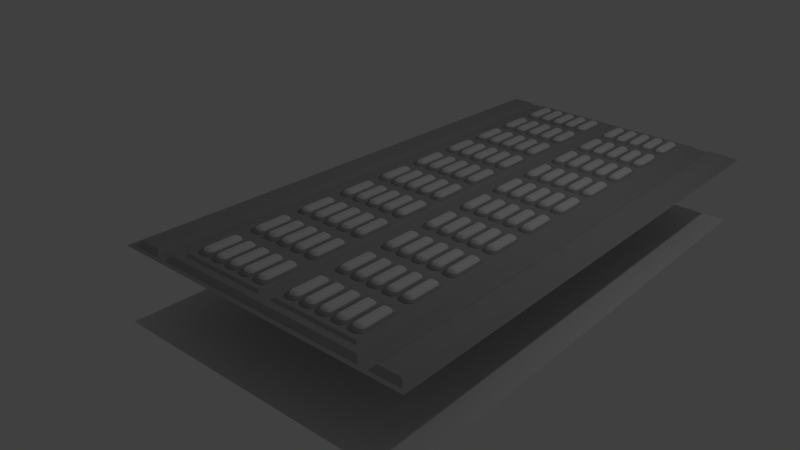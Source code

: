 # Source: panel05.blend  (saved by Blender 2.67.0; exported with 4.5.12 LTS)
import bpy
from mathutils import Matrix  # noqa: F401  (used for matrix-valued properties, if any)

bpy.ops.wm.read_factory_settings(use_empty=True)
scene = bpy.context.scene
scene.name = 'Scene'

# ---- collections
col_collection_1 = bpy.data.collections.new('Collection 1'); scene.collection.children.link(col_collection_1)

# ---- materials (node trees are filled in below, after node groups)
mat_metal1 = bpy.data.materials.new('metal1')
mat_metal1.alpha_threshold = 0.0
mat_metal1.use_transparent_shadow = False
mat_metal1.diffuse_color = (0.4, 0.4, 0.4, 1.0)
mat_metal1.specular_color = (0.8, 0.8, 0.8)
mat_metal1.roughness = 0.5
mat_metal1.specular_intensity = 0.0
mat_metal1.line_color = (0.0, 0.0, 0.0, 1.0)
mat_floor = bpy.data.materials.new('floor')
mat_floor.alpha_threshold = 0.0
mat_floor.use_transparent_shadow = False
mat_floor.diffuse_color = (0.3469, 0.11, 0.4292, 1.0)
mat_floor.specular_color = (0.0, 0.0, 0.0)
mat_floor.roughness = 0.5
mat_floor.specular_intensity = 0.0
mat_floor.line_color = (0.0, 0.0, 0.0, 1.0)
mat_light = bpy.data.materials.new('light')
mat_light.alpha_threshold = 0.0
mat_light.use_transparent_shadow = False
mat_light.roughness = 0.5
mat_light.line_color = (0.0, 0.0, 0.0, 1.0)

# ---- material node trees

# ---- world
world_world = bpy.data.worlds.new('World'); scene.world = world_world
world_world.color = (0.05088, 0.05088, 0.05088)
world_world.use_sun_shadow = False
world_world.sun_shadow_jitter_overblur = 0.0
world_world.cycles.sampling_method = 'MANUAL'
world_world.cycles.sample_map_resolution = 256

# ---- cameras
cam_camera = bpy.data.cameras.new('Camera')
cam_camera.clip_end = 100.0
cam_camera.lens = 35.0
cam_camera.sensor_width = 32.0
cam_camera.sensor_height = 18.0
cam_camera.ortho_scale = 7.314
cam_camera.dof.focus_distance = 0.0
cam_camera.dof.aperture_fstop = 128.0

# ---- lights
light_lamp = bpy.data.lights.new('Lamp', 'POINT')
light_lamp.transmission_factor = 0.0
light_lamp.cutoff_distance = 30.0
light_lamp.energy = 100.0
light_lamp.shadow_buffer_clip_start = 1.001
light_lamp.shadow_soft_size = 0.1
light_lamp.shadow_maximum_resolution = 0.006
light_lamp.use_absolute_resolution = True
light_lamp.cycles.use_multiple_importance_sampling = False

# ---- meshes
me_plane_001 = bpy.data.meshes.new('Plane.001')
me_plane_001.from_pydata([(-0.125, 0.2813, 0.5312), (-0.1266, 0.3375, 0.5), (-0.1266, 0.3368, 0.5073), (-0.125, 0.3101, 0.512), (-0.125, 0.3072, 0.5174), (-0.125, 0.3034, 0.5221), (-0.125, 0.2986, 0.526), (-0.125, 0.2932, 0.5289), (-0.125, 0.2874, 0.5306), (-0.1339, 0.3368, 0.5), (-0.1337, 0.3361, 0.5073), (-0.1306, 0.3096, 0.512), (-0.1301, 0.3067, 0.5174), (-0.1293, 0.3029, 0.5221), (-0.1284, 0.2983, 0.526), (-0.1273, 0.293, 0.5289), (-0.1262, 0.2872, 0.5306), (-0.1409, 0.3347, 0.5), (-0.1406, 0.334, 0.5073), (-0.136, 0.3079, 0.512), (-0.1349, 0.3053, 0.5174), (-0.1335, 0.3017, 0.5221), (-0.1316, 0.2973, 0.526), (-0.1296, 0.2923, 0.5289), (-0.1273, 0.2869, 0.5306), (-0.1474, 0.3312, 0.5), (-0.147, 0.3306, 0.5073), (-0.141, 0.3053, 0.512), (-0.1394, 0.3029, 0.5174), (-0.1373, 0.2996, 0.5221), (-0.1346, 0.2957, 0.526), (-0.1316, 0.2912, 0.5289), (-0.1284, 0.2863, 0.5306), (-0.1531, 0.3265, 0.5), (-0.1526, 0.326, 0.5073), (-0.1454, 0.3017, 0.512), (-0.1434, 0.2996, 0.5174), (-0.1406, 0.2969, 0.5221), (-0.1373, 0.2935, 0.526), (-0.1335, 0.2897, 0.5289), (-0.1293, 0.2856, 0.5306), (-0.1577, 0.3208, 0.5), (-0.1571, 0.3204, 0.5073), (-0.149, 0.2973, 0.512), (-0.1466, 0.2957, 0.5174), (-0.1434, 0.2935, 0.5221), (-0.1394, 0.2909, 0.526), (-0.1349, 0.2879, 0.5289), (-0.1301, 0.2846, 0.5306), (-0.1612, 0.3144, 0.5), (-0.1605, 0.3141, 0.5073), (-0.1517, 0.2923, 0.512), (-0.149, 0.2912, 0.5174), (-0.1454, 0.2897, 0.5221), (-0.141, 0.2879, 0.526), (-0.136, 0.2858, 0.5289), (-0.1306, 0.2836, 0.5306), (-0.1633, 0.3073, 0.5), (-0.1626, 0.3072, 0.5073), (-0.1533, 0.2869, 0.512), (-0.1505, 0.2863, 0.5174), (-0.1467, 0.2856, 0.5221), (-0.142, 0.2846, 0.526), (-0.1367, 0.2836, 0.5289), (-0.131, 0.2825, 0.5306), (-0.1641, 0.3, 0.5), (-0.1633, 0.3, 0.5073), (-0.1539, 0.2813, 0.512), (-0.151, 0.2813, 0.5174), (-0.1471, 0.2813, 0.5221), (-0.1424, 0.2813, 0.526), (-0.137, 0.2813, 0.5289), (-0.1311, 0.2813, 0.5306), (-0.1094, 0.2813, 0.5312), (-0.1078, 0.3375, 0.5), (-0.1078, 0.3368, 0.5073), (-0.1094, 0.3101, 0.512), (-0.1094, 0.3072, 0.5174), (-0.1094, 0.3034, 0.5221), (-0.1094, 0.2986, 0.526), (-0.1094, 0.2932, 0.5289), (-0.1094, 0.2874, 0.5306), (-0.1005, 0.3368, 0.5), (-0.1006, 0.3361, 0.5073), (-0.1037, 0.3096, 0.512), (-0.1043, 0.3067, 0.5174), (-0.1051, 0.3029, 0.5221), (-0.106, 0.2983, 0.526), (-0.107, 0.293, 0.5289), (-0.1082, 0.2872, 0.5306), (-0.09346, 0.3347, 0.5), (-0.09374, 0.334, 0.5073), (-0.09833, 0.3079, 0.512), (-0.09943, 0.3053, 0.5174), (-0.1009, 0.3017, 0.5221), (-0.1027, 0.2973, 0.526), (-0.1048, 0.2923, 0.5289), (-0.107, 0.2869, 0.5306), (-0.08698, 0.3312, 0.5), (-0.08738, 0.3306, 0.5073), (-0.09334, 0.3053, 0.512), (-0.09494, 0.3029, 0.5174), (-0.0971, 0.2996, 0.5221), (-0.09973, 0.2957, 0.526), (-0.1027, 0.2912, 0.5289), (-0.106, 0.2863, 0.5306), (-0.0813, 0.3265, 0.5), (-0.08181, 0.326, 0.5073), (-0.08896, 0.3017, 0.512), (-0.091, 0.2996, 0.5174), (-0.09375, 0.2969, 0.5221), (-0.0971, 0.2935, 0.526), (-0.1009, 0.2897, 0.5289), (-0.1051, 0.2856, 0.5306), (-0.07663, 0.3208, 0.5), (-0.07723, 0.3204, 0.5073), (-0.08537, 0.2973, 0.512), (-0.08777, 0.2957, 0.5174), (-0.091, 0.2935, 0.5221), (-0.09494, 0.2909, 0.526), (-0.09943, 0.2879, 0.5289), (-0.1043, 0.2846, 0.5306), (-0.07317, 0.3144, 0.5), (-0.07383, 0.3141, 0.5073), (-0.0827, 0.2923, 0.512), (-0.08537, 0.2912, 0.5174), (-0.08896, 0.2897, 0.5221), (-0.09334, 0.2879, 0.526), (-0.09833, 0.2858, 0.5289), (-0.1037, 0.2836, 0.5306), (-0.07103, 0.3073, 0.5), (-0.07174, 0.3072, 0.5073), (-0.08106, 0.2869, 0.512), (-0.08389, 0.2863, 0.5174), (-0.0877, 0.2856, 0.5221), (-0.09235, 0.2846, 0.526), (-0.09765, 0.2836, 0.5289), (-0.1034, 0.2825, 0.5306), (-0.07031, 0.3, 0.5), (-0.07103, 0.3, 0.5073), (-0.0805, 0.2813, 0.512), (-0.08339, 0.2813, 0.5174), (-0.08728, 0.2813, 0.5221), (-0.09201, 0.2813, 0.526), (-0.09742, 0.2813, 0.5289), (-0.1033, 0.2813, 0.5306), (-0.1172, 0.2813, 0.5312), (-0.1172, 0.3375, 0.5), (-0.1172, 0.3368, 0.5073), (-0.1172, 0.3101, 0.512), (-0.1172, 0.3072, 0.5174), (-0.1172, 0.3034, 0.5221), (-0.1172, 0.2986, 0.526), (-0.1172, 0.2932, 0.5289), (-0.1172, 0.2874, 0.5306), (-0.125, 0.09376, 0.5312), (-0.1266, 0.03752, 0.5), (-0.1266, 0.03824, 0.5073), (-0.125, 0.06489, 0.512), (-0.125, 0.06778, 0.5174), (-0.125, 0.07167, 0.5221), (-0.125, 0.0764, 0.526), (-0.125, 0.0818, 0.5289), (-0.125, 0.08767, 0.5306), (-0.1339, 0.03824, 0.5), (-0.1337, 0.03894, 0.5073), (-0.1306, 0.06545, 0.512), (-0.1301, 0.06828, 0.5174), (-0.1293, 0.07209, 0.5221), (-0.1284, 0.07673, 0.526), (-0.1273, 0.08203, 0.5289), (-0.1262, 0.08778, 0.5306), (-0.1409, 0.04037, 0.5), (-0.1406, 0.04104, 0.5073), (-0.136, 0.06709, 0.512), (-0.1349, 0.06976, 0.5174), (-0.1335, 0.07335, 0.5221), (-0.1316, 0.07772, 0.526), (-0.1296, 0.08271, 0.5289), (-0.1273, 0.08813, 0.5306), (-0.1474, 0.04384, 0.5), (-0.147, 0.04443, 0.5073), (-0.141, 0.06976, 0.512), (-0.1394, 0.07216, 0.5174), (-0.1373, 0.07539, 0.5221), (-0.1346, 0.07933, 0.526), (-0.1316, 0.08382, 0.5289), (-0.1284, 0.08869, 0.5306), (-0.1531, 0.0485, 0.5), (-0.1526, 0.04901, 0.5073), (-0.1454, 0.07335, 0.512), (-0.1434, 0.07539, 0.5174), (-0.1406, 0.07814, 0.5221), (-0.1373, 0.08149, 0.526), (-0.1335, 0.08531, 0.5289), (-0.1293, 0.08945, 0.5306), (-0.1577, 0.05418, 0.5), (-0.1571, 0.05458, 0.5073), (-0.149, 0.07772, 0.512), (-0.1466, 0.07933, 0.5174), (-0.1434, 0.08149, 0.5221), (-0.1394, 0.08412, 0.526), (-0.1349, 0.08712, 0.5289), (-0.1301, 0.09038, 0.5306), (-0.1612, 0.06066, 0.5), (-0.1605, 0.06094, 0.5073), (-0.1517, 0.08271, 0.512), (-0.149, 0.08382, 0.5174), (-0.1454, 0.08531, 0.5221), (-0.141, 0.08712, 0.526), (-0.136, 0.08919, 0.5289), (-0.1306, 0.09143, 0.5306), (-0.1633, 0.0677, 0.5), (-0.1626, 0.06784, 0.5073), (-0.1533, 0.08813, 0.512), (-0.1505, 0.08869, 0.5174), (-0.1467, 0.08945, 0.5221), (-0.142, 0.09038, 0.526), (-0.1367, 0.09143, 0.5289), (-0.131, 0.09257, 0.5306), (-0.1641, 0.07502, 0.5), (-0.1633, 0.07502, 0.5073), (-0.1539, 0.09376, 0.512), (-0.151, 0.09376, 0.5174), (-0.1471, 0.09376, 0.5221), (-0.1424, 0.09376, 0.526), (-0.137, 0.09376, 0.5289), (-0.1311, 0.09376, 0.5306), (-0.125, 0.1875, 0.5312), (-0.1641, 0.1875, 0.5), (-0.1633, 0.1875, 0.5073), (-0.1539, 0.1875, 0.512), (-0.151, 0.1875, 0.5174), (-0.1471, 0.1875, 0.5221), (-0.1424, 0.1875, 0.526), (-0.137, 0.1875, 0.5289), (-0.1311, 0.1875, 0.5306), (-0.1094, 0.09376, 0.5312), (-0.1078, 0.03752, 0.5), (-0.1078, 0.03824, 0.5073), (-0.1094, 0.06489, 0.512), (-0.1094, 0.06778, 0.5174), (-0.1094, 0.07167, 0.5221), (-0.1094, 0.0764, 0.526), (-0.1094, 0.0818, 0.5289), (-0.1094, 0.08767, 0.5306), (-0.1005, 0.03824, 0.5), (-0.1006, 0.03894, 0.5073), (-0.1037, 0.06545, 0.512), (-0.1043, 0.06828, 0.5174), (-0.1051, 0.07209, 0.5221), (-0.106, 0.07673, 0.526), (-0.107, 0.08203, 0.5289), (-0.1082, 0.08778, 0.5306), (-0.09346, 0.04037, 0.5), (-0.09374, 0.04104, 0.5073), (-0.09833, 0.06709, 0.512), (-0.09943, 0.06976, 0.5174), (-0.1009, 0.07335, 0.5221), (-0.1027, 0.07772, 0.526), (-0.1048, 0.08271, 0.5289), (-0.107, 0.08813, 0.5306), (-0.08698, 0.04384, 0.5), (-0.08738, 0.04443, 0.5073), (-0.09334, 0.06976, 0.512), (-0.09494, 0.07216, 0.5174), (-0.0971, 0.07539, 0.5221), (-0.09973, 0.07933, 0.526), (-0.1027, 0.08382, 0.5289), (-0.106, 0.08869, 0.5306), (-0.0813, 0.0485, 0.5), (-0.08181, 0.04901, 0.5073), (-0.08896, 0.07335, 0.512), (-0.091, 0.07539, 0.5174), (-0.09375, 0.07814, 0.5221), (-0.0971, 0.08149, 0.526), (-0.1009, 0.08531, 0.5289), (-0.1051, 0.08945, 0.5306), (-0.07663, 0.05418, 0.5), (-0.07723, 0.05458, 0.5073), (-0.08537, 0.07772, 0.512), (-0.08777, 0.07933, 0.5174), (-0.091, 0.08149, 0.5221), (-0.09494, 0.08412, 0.526), (-0.09943, 0.08712, 0.5289), (-0.1043, 0.09038, 0.5306), (-0.07317, 0.06066, 0.5), (-0.07383, 0.06094, 0.5073), (-0.0827, 0.08271, 0.512), (-0.08537, 0.08382, 0.5174), (-0.08896, 0.08531, 0.5221), (-0.09334, 0.08712, 0.526), (-0.09833, 0.08919, 0.5289), (-0.1037, 0.09143, 0.5306), (-0.07103, 0.0677, 0.5), (-0.07174, 0.06784, 0.5073), (-0.08106, 0.08813, 0.512), (-0.08389, 0.08869, 0.5174), (-0.0877, 0.08945, 0.5221), (-0.09235, 0.09038, 0.526), (-0.09765, 0.09143, 0.5289), (-0.1034, 0.09257, 0.5306), (-0.07031, 0.07502, 0.5), (-0.07103, 0.07502, 0.5073), (-0.0805, 0.09376, 0.512), (-0.08339, 0.09376, 0.5174), (-0.08728, 0.09376, 0.5221), (-0.09201, 0.09376, 0.526), (-0.09742, 0.09376, 0.5289), (-0.1033, 0.09376, 0.5306), (-0.1172, 0.09376, 0.5312), (-0.1172, 0.03752, 0.5), (-0.1172, 0.03824, 0.5073), (-0.1172, 0.06489, 0.512), (-0.1172, 0.06778, 0.5174), (-0.1172, 0.07167, 0.5221), (-0.1172, 0.0764, 0.526), (-0.1172, 0.0818, 0.5289), (-0.1172, 0.08767, 0.5306), (-0.1094, 0.1875, 0.5312), (-0.07031, 0.1875, 0.5), (-0.07103, 0.1875, 0.5073), (-0.0805, 0.1875, 0.512), (-0.08339, 0.1875, 0.5174), (-0.08728, 0.1875, 0.5221), (-0.09201, 0.1875, 0.526), (-0.09742, 0.1875, 0.5289), (-0.1033, 0.1875, 0.5306), (-0.1172, 0.1875, 0.5312)], [], [(16, 0, 8), (24, 0, 16), (32, 0, 24), (40, 0, 32), (48, 0, 40), (56, 0, 48), (64, 0, 56), (72, 0, 64), (13, 14, 6, 5), (14, 15, 7, 6), (15, 16, 8, 7), (9, 10, 2, 1), (10, 11, 3, 2), (11, 12, 4, 3), (12, 13, 5, 4), (19, 20, 12, 11), (20, 21, 13, 12), (21, 22, 14, 13), (22, 23, 15, 14), (23, 24, 16, 15), (17, 18, 10, 9), (18, 19, 11, 10), (31, 32, 24, 23), (25, 26, 18, 17), (26, 27, 19, 18), (27, 28, 20, 19), (28, 29, 21, 20), (29, 30, 22, 21), (30, 31, 23, 22), (37, 38, 30, 29), (38, 39, 31, 30), (39, 40, 32, 31), (33, 34, 26, 25), (34, 35, 27, 26), (35, 36, 28, 27), (36, 37, 29, 28), (43, 44, 36, 35), (44, 45, 37, 36), (45, 46, 38, 37), (46, 47, 39, 38), (47, 48, 40, 39), (41, 42, 34, 33), (42, 43, 35, 34), (55, 56, 48, 47), (49, 50, 42, 41), (50, 51, 43, 42), (51, 52, 44, 43), (52, 53, 45, 44), (53, 54, 46, 45), (54, 55, 47, 46), (60, 61, 53, 52), (61, 62, 54, 53), (62, 63, 55, 54), (63, 64, 56, 55), (57, 58, 50, 49), (58, 59, 51, 50), (59, 60, 52, 51), (71, 72, 64, 63), (65, 66, 58, 57), (66, 67, 59, 58), (67, 68, 60, 59), (68, 69, 61, 60), (69, 70, 62, 61), (70, 71, 63, 62), (7, 8, 154, 153), (3, 4, 150, 149), (6, 7, 153, 152), (8, 0, 146, 154), (2, 3, 149, 148), (5, 6, 152, 151), (1, 2, 148, 147), (4, 5, 151, 150), (72, 71, 235, 236), (68, 67, 231, 232), (71, 70, 234, 235), (0, 72, 236, 228), (67, 66, 230, 231), (70, 69, 233, 234), (66, 65, 229, 230), (69, 68, 232, 233), (0, 228, 328, 146), (89, 81, 73), (97, 89, 73), (105, 97, 73), (113, 105, 73), (121, 113, 73), (129, 121, 73), (137, 129, 73), (145, 137, 73), (86, 78, 79, 87), (87, 79, 80, 88), (88, 80, 81, 89), (82, 74, 75, 83), (83, 75, 76, 84), (84, 76, 77, 85), (85, 77, 78, 86), (92, 84, 85, 93), (93, 85, 86, 94), (94, 86, 87, 95), (95, 87, 88, 96), (96, 88, 89, 97), (90, 82, 83, 91), (91, 83, 84, 92), (104, 96, 97, 105), (98, 90, 91, 99), (99, 91, 92, 100), (100, 92, 93, 101), (101, 93, 94, 102), (102, 94, 95, 103), (103, 95, 96, 104), (110, 102, 103, 111), (111, 103, 104, 112), (112, 104, 105, 113), (106, 98, 99, 107), (107, 99, 100, 108), (108, 100, 101, 109), (109, 101, 102, 110), (116, 108, 109, 117), (117, 109, 110, 118), (118, 110, 111, 119), (119, 111, 112, 120), (120, 112, 113, 121), (114, 106, 107, 115), (115, 107, 108, 116), (128, 120, 121, 129), (122, 114, 115, 123), (123, 115, 116, 124), (124, 116, 117, 125), (125, 117, 118, 126), (126, 118, 119, 127), (127, 119, 120, 128), (133, 125, 126, 134), (134, 126, 127, 135), (135, 127, 128, 136), (136, 128, 129, 137), (130, 122, 123, 131), (131, 123, 124, 132), (132, 124, 125, 133), (144, 136, 137, 145), (138, 130, 131, 139), (139, 131, 132, 140), (140, 132, 133, 141), (141, 133, 134, 142), (142, 134, 135, 143), (143, 135, 136, 144), (80, 153, 154, 81), (76, 149, 150, 77), (79, 152, 153, 80), (81, 154, 146, 73), (75, 148, 149, 76), (78, 151, 152, 79), (74, 147, 148, 75), (77, 150, 151, 78), (145, 327, 326, 144), (141, 323, 322, 140), (144, 326, 325, 143), (73, 319, 327, 145), (140, 322, 321, 139), (143, 325, 324, 142), (139, 321, 320, 138), (142, 324, 323, 141), (73, 146, 328, 319), (171, 163, 155), (179, 171, 155), (187, 179, 155), (195, 187, 155), (203, 195, 155), (211, 203, 155), (219, 211, 155), (227, 219, 155), (168, 160, 161, 169), (169, 161, 162, 170), (170, 162, 163, 171), (164, 156, 157, 165), (165, 157, 158, 166), (166, 158, 159, 167), (167, 159, 160, 168), (174, 166, 167, 175), (175, 167, 168, 176), (176, 168, 169, 177), (177, 169, 170, 178), (178, 170, 171, 179), (172, 164, 165, 173), (173, 165, 166, 174), (186, 178, 179, 187), (180, 172, 173, 181), (181, 173, 174, 182), (182, 174, 175, 183), (183, 175, 176, 184), (184, 176, 177, 185), (185, 177, 178, 186), (192, 184, 185, 193), (193, 185, 186, 194), (194, 186, 187, 195), (188, 180, 181, 189), (189, 181, 182, 190), (190, 182, 183, 191), (191, 183, 184, 192), (198, 190, 191, 199), (199, 191, 192, 200), (200, 192, 193, 201), (201, 193, 194, 202), (202, 194, 195, 203), (196, 188, 189, 197), (197, 189, 190, 198), (210, 202, 203, 211), (204, 196, 197, 205), (205, 197, 198, 206), (206, 198, 199, 207), (207, 199, 200, 208), (208, 200, 201, 209), (209, 201, 202, 210), (215, 207, 208, 216), (216, 208, 209, 217), (217, 209, 210, 218), (218, 210, 211, 219), (212, 204, 205, 213), (213, 205, 206, 214), (214, 206, 207, 215), (226, 218, 219, 227), (220, 212, 213, 221), (221, 213, 214, 222), (222, 214, 215, 223), (223, 215, 216, 224), (224, 216, 217, 225), (225, 217, 218, 226), (162, 317, 318, 163), (158, 313, 314, 159), (161, 316, 317, 162), (163, 318, 310, 155), (157, 312, 313, 158), (160, 315, 316, 161), (156, 311, 312, 157), (159, 314, 315, 160), (227, 236, 235, 226), (223, 232, 231, 222), (226, 235, 234, 225), (155, 228, 236, 227), (222, 231, 230, 221), (225, 234, 233, 224), (221, 230, 229, 220), (224, 233, 232, 223), (155, 310, 328, 228), (253, 237, 245), (261, 237, 253), (269, 237, 261), (277, 237, 269), (285, 237, 277), (293, 237, 285), (301, 237, 293), (309, 237, 301), (250, 251, 243, 242), (251, 252, 244, 243), (252, 253, 245, 244), (246, 247, 239, 238), (247, 248, 240, 239), (248, 249, 241, 240), (249, 250, 242, 241), (256, 257, 249, 248), (257, 258, 250, 249), (258, 259, 251, 250), (259, 260, 252, 251), (260, 261, 253, 252), (254, 255, 247, 246), (255, 256, 248, 247), (268, 269, 261, 260), (262, 263, 255, 254), (263, 264, 256, 255), (264, 265, 257, 256), (265, 266, 258, 257), (266, 267, 259, 258), (267, 268, 260, 259), (274, 275, 267, 266), (275, 276, 268, 267), (276, 277, 269, 268), (270, 271, 263, 262), (271, 272, 264, 263), (272, 273, 265, 264), (273, 274, 266, 265), (280, 281, 273, 272), (281, 282, 274, 273), (282, 283, 275, 274), (283, 284, 276, 275), (284, 285, 277, 276), (278, 279, 271, 270), (279, 280, 272, 271), (292, 293, 285, 284), (286, 287, 279, 278), (287, 288, 280, 279), (288, 289, 281, 280), (289, 290, 282, 281), (290, 291, 283, 282), (291, 292, 284, 283), (297, 298, 290, 289), (298, 299, 291, 290), (299, 300, 292, 291), (300, 301, 293, 292), (294, 295, 287, 286), (295, 296, 288, 287), (296, 297, 289, 288), (308, 309, 301, 300), (302, 303, 295, 294), (303, 304, 296, 295), (304, 305, 297, 296), (305, 306, 298, 297), (306, 307, 299, 298), (307, 308, 300, 299), (244, 245, 318, 317), (240, 241, 314, 313), (243, 244, 317, 316), (245, 237, 310, 318), (239, 240, 313, 312), (242, 243, 316, 315), (238, 239, 312, 311), (241, 242, 315, 314), (309, 308, 326, 327), (305, 304, 322, 323), (308, 307, 325, 326), (237, 309, 327, 319), (304, 303, 321, 322), (307, 306, 324, 325), (303, 302, 320, 321), (306, 305, 323, 324), (237, 319, 328, 310)])
me_plane_001.polygons.foreach_set('use_smooth', [True] * 324)
me_plane_001.polygons.foreach_set('material_index', [2, 2, 2, 2, 2, 2, 2, 2, 2, 2, 2, 0, 0, 2, 2, 2, 2, 2, 2, 2, 0, 0, 2, 0, 0, 2, 2, 2, 2, 2, 2, 2, 0, 0, 2, 2, 2, 2, 2, 2, 2, 0, 0, 2, 0, 0, 2, 2, 2, 2, 2, 2, 2, 2, 0, 0, 2, 2, 0, 0, 2, 2, 2, 2, 2, 2, 2, 2, 0, 2, 0, 2, 2, 2, 2, 2, 0, 2, 0, 2, 2, 2, 2, 2, 2, 2, 2, 2, 2, 2, 2, 2, 0, 0, 2, 2, 2, 2, 2, 2, 2, 0, 0, 2, 0, 0, 2, 2, 2, 2, 2, 2, 2, 0, 0, 2, 2, 2, 2, 2, 2, 2, 0, 0, 2, 0, 0, 2, 2, 2, 2, 2, 2, 2, 2, 0, 0, 2, 2, 0, 0, 2, 2, 2, 2, 2, 2, 2, 2, 0, 2, 0, 2, 2, 2, 2, 2, 0, 2, 0, 2, 2, 2, 2, 2, 2, 2, 2, 2, 2, 2, 2, 2, 0, 0, 2, 2, 2, 2, 2, 2, 2, 0, 0, 2, 0, 0, 2, 2, 2, 2, 2, 2, 2, 0, 0, 2, 2, 2, 2, 2, 2, 2, 0, 0, 2, 0, 0, 2, 2, 2, 2, 2, 2, 2, 2, 0, 0, 2, 2, 0, 0, 2, 2, 2, 2, 2, 2, 2, 2, 0, 2, 0, 2, 2, 2, 2, 2, 0, 2, 0, 2, 2, 2, 2, 2, 2, 2, 2, 2, 2, 2, 2, 2, 0, 0, 2, 2, 2, 2, 2, 2, 2, 0, 0, 2, 0, 0, 2, 2, 2, 2, 2, 2, 2, 0, 0, 2, 2, 2, 2, 2, 2, 2, 0, 0, 2, 0, 0, 2, 2, 2, 2, 2, 2, 2, 2, 0, 0, 2, 2, 0, 0, 2, 2, 2, 2, 2, 2, 2, 2, 0, 2, 0, 2, 2, 2, 2, 2, 0, 2, 0, 2, 2])
me_plane_001.materials.append(mat_metal1)
me_plane_001.materials.append(mat_floor)
me_plane_001.materials.append(mat_light)
me_plane_001.use_remesh_preserve_volume = False
me_plane_001.use_remesh_preserve_attributes = False
me_plane_001.use_mirror_vertex_groups = False
me_plane_001.update()
me_plane_003 = bpy.data.meshes.new('Plane.003')
me_plane_003.from_pydata([(1.0, -2.0, 0.0), (-1.0, -2.0, 0.0), (1.0, 2.0, 0.0), (-1.0, 2.0, 0.0)], [], [(1, 0, 2, 3)])
_uv = me_plane_003.uv_layers.new(name='UVMap')
_uv.uv.foreach_set('vector', [0.0, 0.0, 1.0, 0.0, 1.0, 1.0, 0.0, 1.0])
me_plane_003.use_remesh_preserve_volume = False
me_plane_003.use_remesh_preserve_attributes = False
me_plane_003.use_mirror_vertex_groups = False
me_plane_003.update()
me_plane = bpy.data.meshes.new('Plane')
me_plane.from_pydata([(-0.7969, 1.938, 0.03125), (-0.9375, 1.938, 0.03125), (-0.7656, 1.969, 0.0), (-0.9688, 1.969, 0.0), (-1.0, 2.0, 0.0), (-0.7344, 2.0, 0.0), (-0.6719, 1.938, 0.03125), (-0.7031, 1.969, 0.0), (-0.9375, 0.0, 0.03125), (-0.9688, 0.0, 0.0), (-1.0, 0.0, 0.0), (-0.6719, 0.0, 0.03125), (-0.7344, 0.0, 0.0), (-0.7656, 0.0, 0.0), (-0.7969, 0.0, 0.03125), (0.0, 1.938, 0.03125), (0.0, 1.969, 0.0), (-0.7031, 0.0, 0.0), (0.0, 2.0, 0.0), (-0.03906, 0.0, 0.03125), (-0.625, 0.0, 0.03125), (-0.03906, 1.891, 0.03125), (-0.625, 1.891, 0.03125), (0.0, 0.0, 0.03125), (-0.05469, 0.0, 0.04688), (-0.6094, 0.0, 0.04688), (-0.05469, 1.875, 0.04688), (-0.6094, 1.875, 0.04688)], [], [(1, 0, 2, 3), (8, 1, 3, 9), (9, 3, 4, 10), (13, 12, 5, 2), (2, 5, 4, 3), (11, 6, 7, 17), (17, 7, 5, 12), (16, 18, 5, 7), (0, 14, 13, 2), (6, 15, 16, 7), (14, 0, 1, 8), (25, 24, 26, 27), (11, 20, 22, 6), (19, 23, 15, 21), (21, 15, 6, 22), (27, 26, 21, 22), (26, 24, 19, 21), (25, 27, 22, 20)])
me_plane.materials.append(mat_metal1)
me_plane.materials.append(mat_floor)
me_plane.use_remesh_preserve_volume = False
me_plane.use_remesh_preserve_attributes = False
me_plane.use_mirror_vertex_groups = False
me_plane.update()

# ---- objects
ob_lights = bpy.data.objects.new('lights', me_plane_001)
ob_projection = bpy.data.objects.new('projection', me_plane_003)
ob_panel = bpy.data.objects.new('panel', me_plane)
ob_lamp = bpy.data.objects.new('Lamp', light_lamp)
ob_camera = bpy.data.objects.new('Camera', cam_camera)

# ---- transforms, parenting, visibility, modifiers, constraints
ob_lights.location = (0.0, 0.0, -0.9062)
ob_lights.scale = (2.0, 2.0, 2.0)
ob_lights.lineart.crease_threshold = 0.0
_m = ob_lights.modifiers.new('Array', 'ARRAY')
_m.count = 5
_m.constant_offset_displace = (0.0, 0.0, 0.0)
_m.relative_offset_displace = (-1.15, 0.0, 0.0)
_m = ob_lights.modifiers.new('Array.001', 'ARRAY')
_m.count = 5
_m.constant_offset_displace = (0.0, 0.0, 0.0)
_m.relative_offset_displace = (0.0, 1.25, 0.0)
_m = ob_lights.modifiers.new('Mirror', 'MIRROR')
_m.use_axis = (True, True, False)
ob_projection.location = (0.0, 0.0, -1.0)
ob_projection.scale = (2.0, 2.0, 2.0)
ob_projection.lineart.crease_threshold = 0.0
ob_panel.location = (0.0, 0.0, 0.0)
ob_panel.scale = (2.0, 2.0, 2.0)
ob_panel.lineart.crease_threshold = 0.0
_m = ob_panel.modifiers.new('Mirror', 'MIRROR')
_m.use_axis = (True, True, False)
ob_lamp.location = (4.076, 1.005, 5.904)
ob_lamp.rotation_euler = (0.6503, 0.05522, 1.866)
ob_lamp.lock_rotations_4d = False
ob_lamp.empty_display_type = 'ARROWS'
ob_lamp.color = (0.0, 0.0, 0.0, 0.0)
ob_lamp.lineart.crease_threshold = 0.0
ob_camera.location = (5.723, -8.935, 4.6)
ob_camera.rotation_euler = (1.122, -0.05019, 0.6889)
ob_camera.lock_rotations_4d = False
ob_camera.empty_display_type = 'ARROWS'
ob_camera.color = (0.0, 0.0, 0.0, 0.0)
ob_camera.display_type = 'WIRE'
ob_camera.lineart.crease_threshold = 0.0

# ---- collection membership
col_collection_1.objects.link(ob_lights)
col_collection_1.objects.link(ob_projection)
col_collection_1.objects.link(ob_panel)
col_collection_1.objects.link(ob_lamp)
col_collection_1.objects.link(ob_camera)

# ---- scene / render settings (as saved in the file)
scene.camera = ob_camera
scene.frame_start = 1; scene.frame_end = 250; scene.frame_set(140)
scene.render.engine = 'BLENDER_EEVEE_NEXT'
scene.render.image_settings.color_mode = 'RGB'
scene.render.image_settings.compression = 90
scene.render.resolution_percentage = 50
scene.render.dither_intensity = 0.0
scene.render.use_bake_selected_to_active = True
scene.render.use_bake_clear = False
scene.render.bake_bias = 1.0
scene.cycles.use_denoising = False
scene.cycles.samples = 10
scene.cycles.sampling_pattern = 'TABULATED_SOBOL'
scene.cycles.light_sampling_threshold = 0.0
scene.cycles.use_adaptive_sampling = False
scene.cycles.use_light_tree = False
scene.cycles.blur_glossy = 0.0
scene.cycles.volume_bounces = 1
scene.cycles.pixel_filter_type = 'GAUSSIAN'
scene.cycles.sample_clamp_indirect = 0.0
scene.view_settings.view_transform = 'Standard'
bpy.context.view_layer.update()

